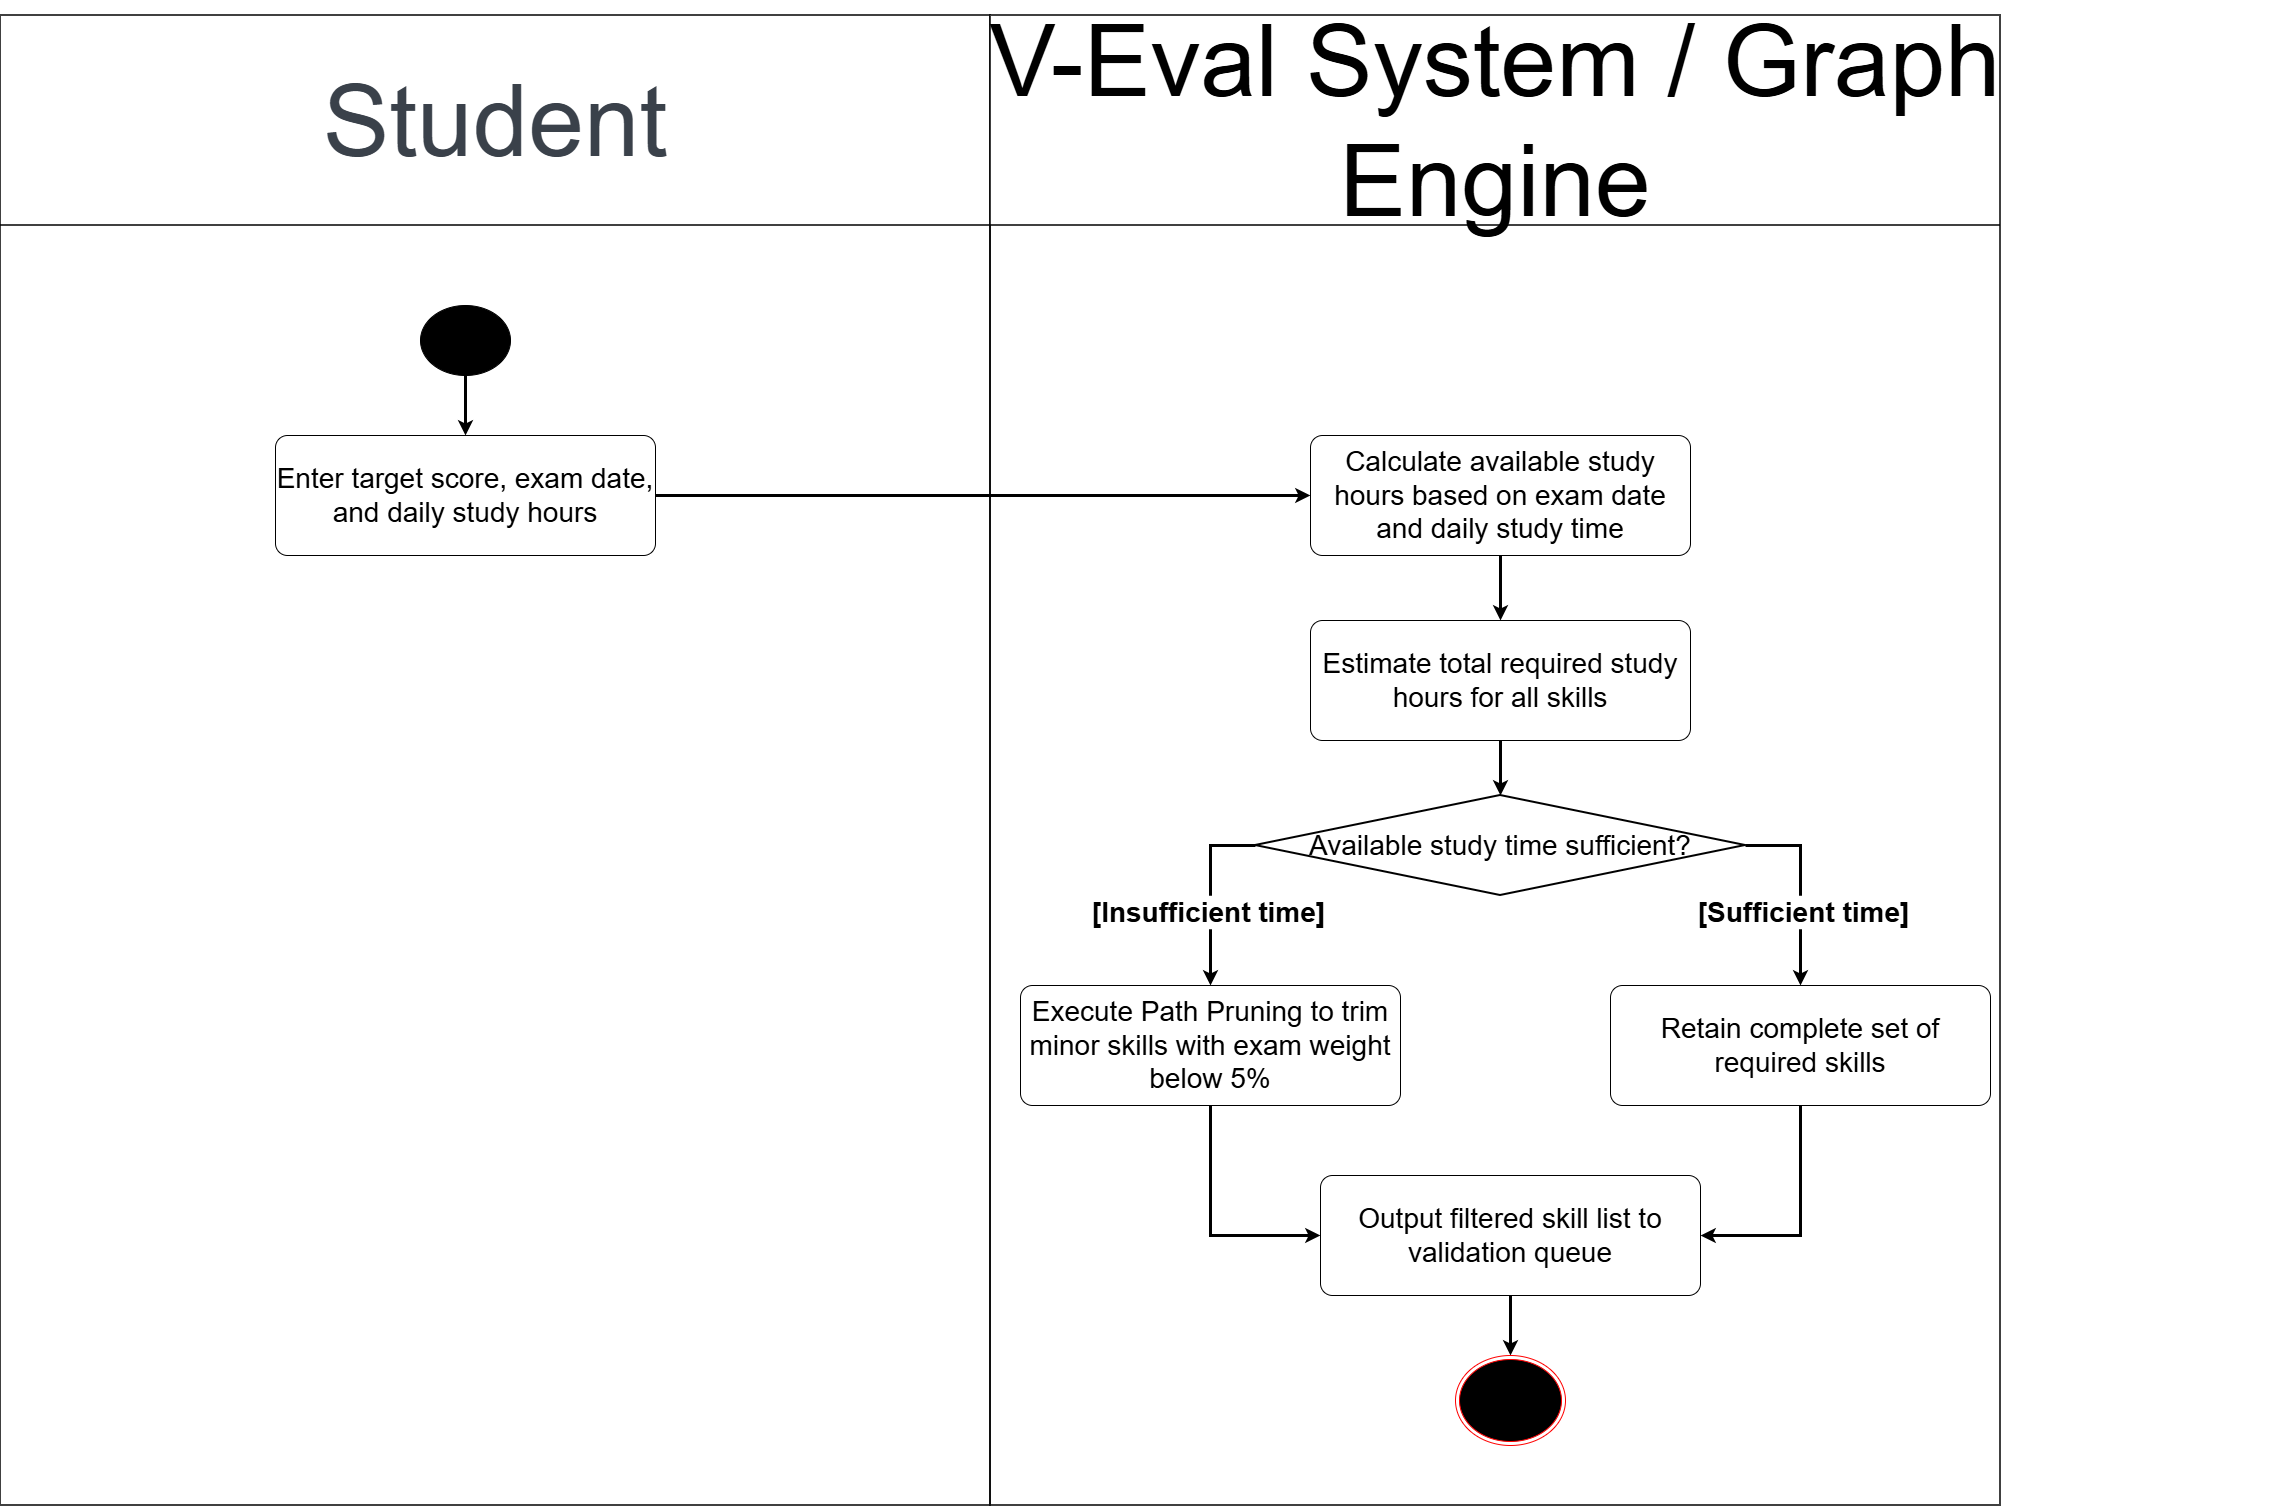

The diagram above was exported from draw.io. Its source (the exported page's mxGraphModel, read from the mxfile embedded in the PNG):
<mxGraphModel dx="7929" dy="2982" grid="1" gridSize="10" guides="1" tooltips="1" connect="1" arrows="1" fold="1" page="1" pageScale="1" pageWidth="850" pageHeight="1100" math="0" shadow="0">
  <root>
    <mxCell id="0" />
    <mxCell id="1" parent="0" />
    <mxCell id="LD9wpIWfRI00BPWM21LQ-1" parent="1" style="fillColor=none;strokeColor=none;pointerEvents=0;fontStyle=0;html=1;whiteSpace=wrap;container=1;collapsible=0;childLayout=stackLayout;resizeParent=1;dropTarget=0;fontSize=13;spacing=0;strokeOpacity=100;fillOpacity=100;rounded=1;absoluteArcSize=1;arcSize=12;strokeWidth=1.5;" value="" vertex="1">
      <mxGeometry height="1490" width="2280" x="-3590" y="-210" as="geometry" />
    </mxCell>
    <mxCell id="LD9wpIWfRI00BPWM21LQ-2" parent="LD9wpIWfRI00BPWM21LQ-1" style="swimlane;html=1;whiteSpace=wrap;connectable=0;fontStyle=0;startSize=210;dropTarget=0;rounded=0;spacing=0;strokeOpacity=100;fillOpacity=100;fillColor=#ffffff;strokeWidth=1.5;container=1;pointerEvents=0;collapsible=0;recursiveResize=0;fontSize=100;fontColor=#3a414a;align=center;" value="Student" vertex="1">
      <mxGeometry height="1490" width="990.0000000000001" as="geometry" />
    </mxCell>
    <mxCell id="LD9wpIWfRI00BPWM21LQ-3" parent="LD9wpIWfRI00BPWM21LQ-1" style="swimlane;html=1;whiteSpace=wrap;connectable=0;fontStyle=0;startSize=210;dropTarget=0;rounded=0;spacing=0;strokeOpacity=100;fillOpacity=100;fillColor=#ffffff;strokeWidth=1.5;container=1;pointerEvents=0;collapsible=0;recursiveResize=0;fontSize=100;" value="V-Eval System / Graph Engine" vertex="1">
      <mxGeometry height="1490" width="1010" x="990.0000000000001" as="geometry" />
    </mxCell>
    <mxCell id="919Nw5guaWpbWnLH8ylx-1" parent="1" style="ellipse;fillColor=strokeColor;html=1;" value="" vertex="1">
      <mxGeometry height="70" width="90" x="-3170" y="80" as="geometry" />
    </mxCell>
    <mxCell id="919Nw5guaWpbWnLH8ylx-55" edge="1" parent="1" source="919Nw5guaWpbWnLH8ylx-7" style="edgeStyle=orthogonalEdgeStyle;rounded=0;orthogonalLoop=1;jettySize=auto;html=1;defaultLabelBackgroundColor=page;strokeWidth=3;" target="919Nw5guaWpbWnLH8ylx-54">
      <mxGeometry relative="1" as="geometry" />
    </mxCell>
    <mxCell id="919Nw5guaWpbWnLH8ylx-7" parent="1" style="rounded=1;arcSize=10;whiteSpace=wrap;html=1;align=center;" value="&lt;font style=&quot;font-size: 28px;&quot;&gt;Enter target score, exam date, and daily study hours&lt;/font&gt;" vertex="1">
      <mxGeometry height="120" width="380" x="-3315" y="210" as="geometry" />
    </mxCell>
    <mxCell id="919Nw5guaWpbWnLH8ylx-28" edge="1" parent="1" style="edgeStyle=orthogonalEdgeStyle;rounded=0;orthogonalLoop=1;jettySize=auto;html=1;innerLoopWaypoints=1;exitX=0.5;exitY=1;exitDx=0;exitDy=0;defaultLabelBackgroundColor=page;">
      <mxGeometry relative="1" as="geometry">
        <mxPoint x="-3100" y="906" as="sourcePoint" />
        <mxPoint x="-3100" y="906" as="targetPoint" />
      </mxGeometry>
    </mxCell>
    <mxCell id="919Nw5guaWpbWnLH8ylx-53" edge="1" parent="1" source="919Nw5guaWpbWnLH8ylx-1" style="edgeStyle=orthogonalEdgeStyle;rounded=0;orthogonalLoop=1;jettySize=auto;html=1;defaultLabelBackgroundColor=page;strokeWidth=3;" target="919Nw5guaWpbWnLH8ylx-7">
      <mxGeometry relative="1" as="geometry">
        <mxPoint x="-1895" y="201" as="targetPoint" />
      </mxGeometry>
    </mxCell>
    <mxCell id="919Nw5guaWpbWnLH8ylx-57" edge="1" parent="1" source="919Nw5guaWpbWnLH8ylx-54" style="edgeStyle=orthogonalEdgeStyle;rounded=0;orthogonalLoop=1;jettySize=auto;html=1;exitX=0.5;exitY=1;exitDx=0;exitDy=0;entryX=0.5;entryY=0;entryDx=0;entryDy=0;defaultLabelBackgroundColor=page;strokeWidth=3;" target="919Nw5guaWpbWnLH8ylx-56">
      <mxGeometry relative="1" as="geometry" />
    </mxCell>
    <mxCell id="919Nw5guaWpbWnLH8ylx-54" parent="1" style="rounded=1;arcSize=10;whiteSpace=wrap;html=1;align=center;" value="&lt;font style=&quot;font-size: 28px;&quot;&gt;Calculate available study hours based on exam date and daily study time&lt;/font&gt;" vertex="1">
      <mxGeometry height="120" width="380" x="-2280" y="210" as="geometry" />
    </mxCell>
    <mxCell id="919Nw5guaWpbWnLH8ylx-56" parent="1" style="rounded=1;arcSize=10;whiteSpace=wrap;html=1;align=center;" value="&lt;font style=&quot;font-size: 28px;&quot;&gt;Estimate total required study hours for all skills&lt;/font&gt;" vertex="1">
      <mxGeometry height="120" width="380" x="-2280" y="395" as="geometry" />
    </mxCell>
    <mxCell id="919Nw5guaWpbWnLH8ylx-63" edge="1" parent="1" source="919Nw5guaWpbWnLH8ylx-58" style="edgeStyle=orthogonalEdgeStyle;rounded=0;orthogonalLoop=1;jettySize=auto;html=1;exitX=1;exitY=0.5;exitDx=0;exitDy=0;exitPerimeter=0;defaultLabelBackgroundColor=page;strokeWidth=3;" target="919Nw5guaWpbWnLH8ylx-62">
      <mxGeometry relative="1" as="geometry" />
    </mxCell>
    <mxCell id="919Nw5guaWpbWnLH8ylx-75" connectable="0" parent="919Nw5guaWpbWnLH8ylx-63" style="edgeLabel;html=1;align=center;verticalAlign=middle;resizable=0;points=[];inheritText=1;defaultLabelBackgroundColor=page;" value="&lt;b&gt;&lt;font style=&quot;font-size: 28px;&quot;&gt;[Sufficient time]&lt;/font&gt;&lt;/b&gt;" vertex="1">
      <mxGeometry relative="1" x="0.2455" y="2" as="geometry">
        <mxPoint as="offset" />
      </mxGeometry>
    </mxCell>
    <mxCell id="919Nw5guaWpbWnLH8ylx-68" edge="1" parent="1" source="919Nw5guaWpbWnLH8ylx-58" style="edgeStyle=orthogonalEdgeStyle;rounded=0;orthogonalLoop=1;jettySize=auto;html=1;defaultLabelBackgroundColor=page;strokeWidth=3;" target="919Nw5guaWpbWnLH8ylx-61">
      <mxGeometry relative="1" as="geometry">
        <Array as="points">
          <mxPoint x="-2380" y="620" />
        </Array>
      </mxGeometry>
    </mxCell>
    <mxCell id="919Nw5guaWpbWnLH8ylx-74" connectable="0" parent="919Nw5guaWpbWnLH8ylx-68" style="edgeLabel;html=1;align=center;verticalAlign=middle;resizable=0;points=[];inheritText=1;defaultLabelBackgroundColor=page;" value="&lt;b&gt;&lt;font style=&quot;font-size: 28px;&quot;&gt;[Insufficient time]&lt;/font&gt;&lt;/b&gt;" vertex="1">
      <mxGeometry relative="1" x="0.1973" y="-3" as="geometry">
        <mxPoint as="offset" />
      </mxGeometry>
    </mxCell>
    <mxCell id="919Nw5guaWpbWnLH8ylx-58" parent="1" style="strokeWidth=2;html=1;shape=mxgraph.flowchart.decision;whiteSpace=wrap;" value="&lt;font style=&quot;font-size: 28px;&quot;&gt;Available study time sufficient?&lt;/font&gt;" vertex="1">
      <mxGeometry height="100" width="490" x="-2335" y="570" as="geometry" />
    </mxCell>
    <mxCell id="919Nw5guaWpbWnLH8ylx-60" edge="1" parent="1" source="919Nw5guaWpbWnLH8ylx-56" style="edgeStyle=orthogonalEdgeStyle;rounded=0;orthogonalLoop=1;jettySize=auto;html=1;entryX=0.5;entryY=0;entryDx=0;entryDy=0;entryPerimeter=0;defaultLabelBackgroundColor=page;strokeWidth=3;" target="919Nw5guaWpbWnLH8ylx-58">
      <mxGeometry relative="1" as="geometry" />
    </mxCell>
    <mxCell id="919Nw5guaWpbWnLH8ylx-73" edge="1" parent="1" source="919Nw5guaWpbWnLH8ylx-61" style="edgeStyle=orthogonalEdgeStyle;rounded=0;orthogonalLoop=1;jettySize=auto;html=1;entryX=0;entryY=0.5;entryDx=0;entryDy=0;defaultLabelBackgroundColor=page;strokeWidth=3;" target="919Nw5guaWpbWnLH8ylx-69">
      <mxGeometry relative="1" as="geometry" />
    </mxCell>
    <mxCell id="919Nw5guaWpbWnLH8ylx-61" parent="1" style="rounded=1;arcSize=10;whiteSpace=wrap;html=1;align=center;" value="&lt;font style=&quot;font-size: 28px;&quot;&gt;Execute Path Pruning to trim minor skills with exam weight below 5%&lt;/font&gt;" vertex="1">
      <mxGeometry height="120" width="380" x="-2570" y="760" as="geometry" />
    </mxCell>
    <mxCell id="919Nw5guaWpbWnLH8ylx-72" edge="1" parent="1" source="919Nw5guaWpbWnLH8ylx-62" style="edgeStyle=orthogonalEdgeStyle;rounded=0;orthogonalLoop=1;jettySize=auto;html=1;entryX=1;entryY=0.5;entryDx=0;entryDy=0;defaultLabelBackgroundColor=page;strokeWidth=3;" target="919Nw5guaWpbWnLH8ylx-69">
      <mxGeometry relative="1" as="geometry" />
    </mxCell>
    <mxCell id="919Nw5guaWpbWnLH8ylx-62" parent="1" style="rounded=1;arcSize=10;whiteSpace=wrap;html=1;align=center;" value="&lt;span&gt;&lt;/span&gt;&lt;span&gt;&lt;font style=&quot;font-size: 28px;&quot;&gt;Retain complete set of required skills&lt;/font&gt;&lt;/span&gt;" vertex="1">
      <mxGeometry height="120" width="380" x="-1980" y="760" as="geometry" />
    </mxCell>
    <mxCell id="919Nw5guaWpbWnLH8ylx-71" edge="1" parent="1" source="919Nw5guaWpbWnLH8ylx-69" style="edgeStyle=orthogonalEdgeStyle;rounded=0;orthogonalLoop=1;jettySize=auto;html=1;entryX=0.5;entryY=0;entryDx=0;entryDy=0;defaultLabelBackgroundColor=page;strokeWidth=3;" target="919Nw5guaWpbWnLH8ylx-70">
      <mxGeometry relative="1" as="geometry" />
    </mxCell>
    <mxCell id="919Nw5guaWpbWnLH8ylx-69" parent="1" style="rounded=1;arcSize=10;whiteSpace=wrap;html=1;align=center;" value="&lt;span&gt;&lt;/span&gt;&lt;font style=&quot;font-size: 28px;&quot;&gt;Output filtered skill list to validation queue&lt;/font&gt;" vertex="1">
      <mxGeometry height="120" width="380" x="-2270" y="950" as="geometry" />
    </mxCell>
    <mxCell id="919Nw5guaWpbWnLH8ylx-70" parent="1" style="ellipse;html=1;shape=endState;fillColor=#000000;strokeColor=#ff0000;" value="" vertex="1">
      <mxGeometry height="90" width="110" x="-2135" y="1130" as="geometry" />
    </mxCell>
  </root>
</mxGraphModel>